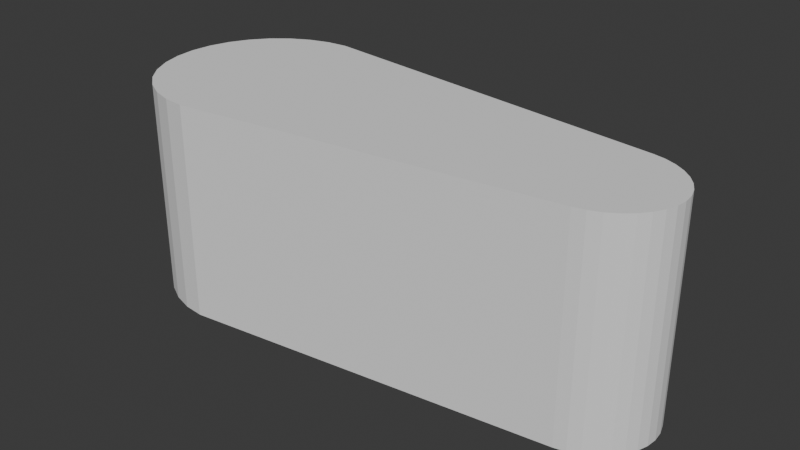 # Source: flipper.blend  (saved by Blender 4.2.66; exported with 4.5.12 LTS)
import bpy
from mathutils import Matrix  # noqa: F401  (used for matrix-valued properties, if any)

bpy.ops.wm.read_factory_settings(use_empty=True)
scene = bpy.context.scene
scene.name = 'Scene'

# ---- collections
col_collection = bpy.data.collections.new('Collection'); scene.collection.children.link(col_collection)

# ---- world
world_world = bpy.data.worlds.new('World'); scene.world = world_world
world_world.use_nodes = True; world_world.node_tree.nodes.clear()
_N = world_world.node_tree.nodes; _L = world_world.node_tree.links
n0 = _N.new('ShaderNodeOutputWorld'); n0.name = 'World Output'; n0.location = (300, 300)
n1 = _N.new('ShaderNodeBackground'); n1.name = 'Background'; n1.location = (10, 300)
n1.inputs[0].default_value = (0.05088, 0.05088, 0.05088, 1.0)
_L.new(n1.outputs[0], n0.inputs[0])
n0.is_active_output = True
world_world.color = (0.05088, 0.05088, 0.05088)
world_world.sun_shadow_jitter_overblur = 0.0

# ---- meshes
me_cube_001 = bpy.data.meshes.new('Cube.001')
me_cube_001.from_pydata([(-0.5, -0.5, -0.5), (-0.5, -0.5, 0.5), (-0.5, 0.5, -0.5), (-0.5, 0.5, 0.5), (0.3625, 0.0, 0.5), (0.0, 0.0, 0.5), (-0.5, 0.0, 0.5), (-0.75, 0.0, -0.5), (-0.5, 0.5, -0.5), (-0.7452, 0.09755, -0.5), (-0.731, 0.1913, -0.5), (-0.7079, 0.2778, -0.5), (-0.6768, 0.3536, -0.5), (-0.6389, 0.4157, -0.5), (-0.5957, 0.4619, -0.5), (-0.5488, 0.4904, -0.5), (-0.5, -0.5, -0.5), (-0.75, 0.0, -0.5), (-0.5488, -0.4904, -0.5), (-0.5957, -0.4619, -0.5), (-0.6389, -0.4157, -0.5), (-0.6768, -0.3536, -0.5), (-0.7079, -0.2778, -0.5), (-0.731, -0.1913, -0.5), (-0.7452, -0.09755, -0.5), (-0.75, 0.0, 0.5), (-0.5, -0.5, 0.5), (-0.7452, -0.09755, 0.5), (-0.731, -0.1913, 0.5), (-0.7079, -0.2778, 0.5), (-0.6768, -0.3536, 0.5), (-0.6389, -0.4157, 0.5), (-0.5957, -0.4619, 0.5), (-0.5488, -0.4904, 0.5), (-0.5, 0.5, 0.5), (-0.75, 0.0, 0.5), (-0.5488, 0.4904, 0.5), (-0.5957, 0.4619, 0.5), (-0.6389, 0.4157, 0.5), (-0.6768, 0.3536, 0.5), (-0.7079, 0.2778, 0.5), (-0.731, 0.1913, 0.5), (-0.7452, 0.09755, 0.5), (0.0, 0.375, -0.5), (0.0, 0.375, 0.5), (0.0, -0.375, -0.5), (0.0, -0.375, 0.5), (0.3625, 0.2844, 0.5), (0.3625, -0.2844, -0.5), (0.3625, 0.2844, -0.5), (0.3625, -0.2844, 0.5), (0.5, 0.0, -0.5), (0.3625, -0.2844, -0.5), (0.4974, -0.04943, -0.5), (0.4895, -0.09829, -0.5), (0.4768, -0.1447, -0.5), (0.4597, -0.1868, -0.5), (0.4389, -0.2231, -0.5), (0.4151, -0.2522, -0.5), (0.3893, -0.2729, -0.5), (0.3625, -0.2844, 0.5), (0.5, 0.0, 0.5), (0.3893, -0.2729, 0.5), (0.4151, -0.2522, 0.5), (0.4389, -0.2231, 0.5), (0.4597, -0.1868, 0.5), (0.4768, -0.1447, 0.5), (0.4895, -0.09829, 0.5), (0.4974, -0.04943, 0.5), (0.3625, 0.2844, -0.5), (0.5, 0.0, -0.5), (0.3893, 0.2729, -0.5), (0.4151, 0.2522, -0.5), (0.4389, 0.2231, -0.5), (0.4597, 0.1868, -0.5), (0.4768, 0.1447, -0.5), (0.4895, 0.09829, -0.5), (0.4974, 0.04943, -0.5), (0.5, 0.0, 0.5), (0.3625, 0.2844, 0.5), (0.4974, 0.04943, 0.5), (0.4895, 0.09829, 0.5), (0.4768, 0.1447, 0.5), (0.4597, 0.1868, 0.5), (0.4389, 0.2231, 0.5), (0.4151, 0.2522, 0.5), (0.3893, 0.2729, 0.5)], [], [(0, 1, 26, 16), (47, 44, 5, 4), (52, 60, 50, 48), (45, 46, 1, 0), (70, 78, 61, 51), (5, 6, 1, 46), (3, 2, 8, 34), (2, 0, 16, 18, 19, 20, 21, 22, 23, 24, 17, 7, 9, 10, 11, 12, 13, 14, 15, 8), (1, 6, 3, 34, 36, 37, 38, 39, 40, 41, 42, 35, 25, 27, 28, 29, 30, 31, 32, 33, 26), (16, 26, 33, 18), (18, 33, 32, 19), (19, 32, 31, 20), (20, 31, 30, 21), (21, 30, 29, 22), (22, 29, 28, 23), (23, 28, 27, 24), (24, 27, 25, 17), (34, 8, 15, 36), (36, 15, 14, 37), (37, 14, 13, 38), (38, 13, 12, 39), (39, 12, 11, 40), (40, 11, 10, 41), (41, 10, 9, 42), (42, 9, 7, 35), (17, 25, 35, 7), (4, 5, 46, 50), (2, 43, 45, 0), (48, 50, 46, 45), (2, 3, 44, 43), (78, 80, 81, 82, 83, 84, 85, 86, 79, 47, 4, 50, 60, 62, 63, 64, 65, 66, 67, 68, 61), (49, 47, 79, 69), (43, 49, 48, 45), (43, 44, 47, 49), (78, 70, 77, 80), (80, 77, 76, 81), (81, 76, 75, 82), (82, 75, 74, 83), (83, 74, 73, 84), (84, 73, 72, 85), (85, 72, 71, 86), (86, 71, 69, 79), (60, 52, 59, 62), (62, 59, 58, 63), (63, 58, 57, 64), (64, 57, 56, 65), (65, 56, 55, 66), (66, 55, 54, 67), (67, 54, 53, 68), (68, 53, 51, 61), (49, 69, 71, 72, 73, 74, 75, 76, 77, 70, 51, 53, 54, 55, 56, 57, 58, 59, 52, 48), (44, 3, 6, 5)])
_uv = me_cube_001.uv_layers.new(name='UVMap')
_uv.uv.foreach_set('vector', [0.375, 1.0, 0.625, 1.0, 0.625, 1.0, 0.375, 1.0, 0.6594, 0.5, 0.75, 0.5, 0.75, 0.625, 0.6594, 0.625, 0.375, 0.7844, 0.625, 0.7844, 0.625, 0.7844, 0.375, 0.7844, 0.375, 0.875, 0.625, 0.875, 0.625, 1.0, 0.375, 1.0, 0.375, 0.625, 0.625, 0.625, 0.625, 0.625, 0.375, 0.625, 0.75, 0.625, 0.875, 0.625, 0.875, 0.75, 0.75, 0.75, 0.625, 0.25, 0.375, 0.25, 0.375, 0.25, 0.625, 0.25, 0.125, 0.5, 0.125, 0.75, 0.125, 0.75, 0.125, 0.7476, 0.125, 0.7405, 0.125, 0.7289, 0.125, 0.7134, 0.125, 0.6944, 0.125, 0.6728, 0.125, 0.6494, 0.125, 0.625, 0.125, 0.625, 0.125, 0.6006, 0.125, 0.5772, 0.125, 0.5556, 0.125, 0.5366, 0.125, 0.5211, 0.125, 0.5095, 0.125, 0.5024, 0.125, 0.5, 0.875, 0.75, 0.875, 0.625, 0.875, 0.5, 0.875, 0.5, 0.875, 0.5024, 0.875, 0.5095, 0.875, 0.5211, 0.875, 0.5366, 0.875, 0.5556, 0.875, 0.5772, 0.875, 0.6006, 0.875, 0.625, 0.875, 0.625, 0.875, 0.6494, 0.875, 0.6728, 0.875, 0.6944, 0.875, 0.7134, 0.875, 0.7289, 0.875, 0.7405, 0.875, 0.7476, 0.875, 0.75, 0.375, 1.0, 0.625, 1.0, 0.625, 1.0, 0.375, 1.0, 0.375, 1.0, 0.625, 1.0, 0.625, 1.0, 0.375, 1.0, 0.375, 1.0, 0.625, 1.0, 0.625, 1.0, 0.375, 1.0, 0.375, 1.0, 0.625, 1.0, 0.625, 1.0, 0.375, 1.0, 0.375, 0.0, 0.625, 0.0, 0.625, 0.05555, 0.375, 0.05555, 0.375, 0.05555, 0.625, 0.05555, 0.625, 0.07716, 0.375, 0.07716, 0.375, 0.07716, 0.625, 0.07716, 0.625, 0.1006, 0.375, 0.1006, 0.375, 0.1006, 0.625, 0.1006, 0.625, 0.125, 0.375, 0.125, 0.625, 0.25, 0.375, 0.25, 0.375, 0.25, 0.625, 0.25, 0.625, 0.25, 0.375, 0.25, 0.375, 0.25, 0.625, 0.25, 0.625, 0.25, 0.375, 0.25, 0.375, 0.25, 0.625, 0.25, 0.625, 0.25, 0.375, 0.25, 0.375, 0.25, 0.625, 0.25, 0.625, 0.25, 0.375, 0.25, 0.375, 0.1944, 0.625, 0.1944, 0.625, 0.1944, 0.375, 0.1944, 0.375, 0.1728, 0.625, 0.1728, 0.625, 0.1728, 0.375, 0.1728, 0.375, 0.1494, 0.625, 0.1494, 0.625, 0.1494, 0.375, 0.1494, 0.375, 0.125, 0.625, 0.125, 0.375, 0.125, 0.625, 0.125, 0.625, 0.125, 0.375, 0.125, 0.6594, 0.625, 0.75, 0.625, 0.75, 0.75, 0.6594, 0.75, 0.125, 0.5, 0.25, 0.5, 0.25, 0.75, 0.125, 0.75, 0.375, 0.7844, 0.625, 0.7844, 0.625, 0.875, 0.375, 0.875, 0.375, 0.25, 0.625, 0.25, 0.625, 0.375, 0.375, 0.375, 0.625, 0.625, 0.6257, 0.6003, 0.6276, 0.5763, 0.6308, 0.554, 0.6351, 0.5348, 0.6403, 0.5196, 0.6462, 0.5088, 0.6527, 0.5022, 0.6594, 0.5, 0.6594, 0.5, 0.6594, 0.625, 0.6594, 0.75, 0.6594, 0.75, 0.6527, 0.7478, 0.6462, 0.7412, 0.6403, 0.7304, 0.6351, 0.7152, 0.6308, 0.696, 0.6276, 0.6737, 0.6257, 0.6497, 0.625, 0.625, 0.375, 0.4656, 0.625, 0.4656, 0.625, 0.4656, 0.375, 0.4656, 0.25, 0.5, 0.3406, 0.5, 0.3406, 0.75, 0.25, 0.75, 0.375, 0.375, 0.625, 0.375, 0.625, 0.4656, 0.375, 0.4656, 0.625, 0.625, 0.375, 0.625, 0.375, 0.6003, 0.625, 0.6003, 0.625, 0.6003, 0.375, 0.6003, 0.375, 0.5759, 0.625, 0.5759, 0.625, 0.5759, 0.375, 0.5759, 0.375, 0.5527, 0.625, 0.5527, 0.625, 0.5527, 0.375, 0.5527, 0.375, 0.5, 0.625, 0.5, 0.625, 0.5, 0.375, 0.5, 0.375, 0.4872, 0.625, 0.4872, 0.625, 0.4872, 0.375, 0.4872, 0.375, 0.4799, 0.625, 0.4799, 0.625, 0.4799, 0.375, 0.4799, 0.375, 0.4726, 0.625, 0.4726, 0.625, 0.4726, 0.375, 0.4726, 0.375, 0.4656, 0.625, 0.4656, 0.625, 0.7844, 0.375, 0.7844, 0.375, 0.7774, 0.625, 0.7774, 0.625, 0.7774, 0.375, 0.7774, 0.375, 0.7701, 0.625, 0.7701, 0.625, 0.7701, 0.375, 0.7701, 0.375, 0.7628, 0.625, 0.7628, 0.625, 0.7628, 0.375, 0.7628, 0.375, 0.75, 0.625, 0.75, 0.625, 0.75, 0.375, 0.75, 0.375, 0.6973, 0.625, 0.6973, 0.625, 0.6973, 0.375, 0.6973, 0.375, 0.6741, 0.625, 0.6741, 0.625, 0.6741, 0.375, 0.6741, 0.375, 0.6497, 0.625, 0.6497, 0.625, 0.6497, 0.375, 0.6497, 0.375, 0.625, 0.625, 0.625, 0.3406, 0.5, 0.3406, 0.5, 0.3473, 0.5022, 0.3538, 0.5088, 0.3597, 0.5196, 0.3649, 0.5348, 0.3692, 0.554, 0.3724, 0.5763, 0.3743, 0.6003, 0.375, 0.625, 0.375, 0.625, 0.3743, 0.6497, 0.3724, 0.6737, 0.3692, 0.696, 0.3649, 0.7152, 0.3597, 0.7304, 0.3538, 0.7412, 0.3473, 0.7478, 0.3406, 0.75, 0.3406, 0.75, 0.75, 0.5, 0.875, 0.5, 0.875, 0.625, 0.75, 0.625])
me_cube_001.update()

# ---- objects
ob_flipper = bpy.data.objects.new('Flipper', me_cube_001)

# ---- transforms, parenting, visibility, modifiers, constraints
ob_flipper.location = (0.0, 0.0, 0.0)
ob_flipper.scale = (2.0, 1.0, 1.0)

# ---- collection membership
col_collection.objects.link(ob_flipper)

# ---- scene / render settings (as saved in the file)
scene.frame_start = 1; scene.frame_end = 250; scene.frame_set(1)
scene.render.engine = 'BLENDER_EEVEE_NEXT'
bpy.context.view_layer.update()

# ---- added for rendering (the .blend has no active camera and no usable light): camera, sun
cam_auto = bpy.data.cameras.new('AutoCamera')
cam_auto.lens = 50.0
cam_auto.sensor_width = 36.0
cam_auto.clip_end = 1000.0
ob_auto_camera = bpy.data.objects.new('AutoCamera', cam_auto)
scene.collection.objects.link(ob_auto_camera)
ob_auto_camera.location = (2.40751, -3.18901, 2.126)
ob_auto_camera.rotation_euler = (1.09748, -7.21219e-08, 0.694738)
scene.camera = ob_auto_camera
light_auto_sun = bpy.data.lights.new('AutoSun', 'SUN')
light_auto_sun.energy = 3.0
light_auto_sun.angle = 0.0523599
ob_auto_sun = bpy.data.objects.new('AutoSun', light_auto_sun)
scene.collection.objects.link(ob_auto_sun)
ob_auto_sun.rotation_euler = (0.872665, 0.174533, 0.523599)
bpy.context.view_layer.update()
